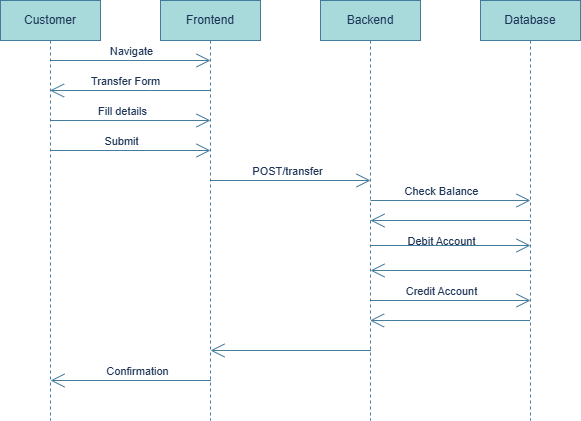

The diagram above was exported from draw.io. Its source (the exported page's mxGraphModel, read from the mxfile embedded in the PNG):
<mxGraphModel dx="1042" dy="626" grid="1" gridSize="10" guides="1" tooltips="1" connect="1" arrows="1" fold="1" page="1" pageScale="1" pageWidth="1100" pageHeight="850" math="0" shadow="0">
  <root>
    <mxCell id="0" />
    <mxCell id="1" parent="0" />
    <mxCell id="k1fb7PRDcqDZX9di17I9-6" value="Database" style="shape=umlLifeline;perimeter=lifelinePerimeter;whiteSpace=wrap;html=1;container=1;dropTarget=0;collapsible=0;recursiveResize=0;outlineConnect=0;portConstraint=eastwest;newEdgeStyle={&quot;curved&quot;:0,&quot;rounded&quot;:0};labelBackgroundColor=none;fillColor=#A8DADC;strokeColor=#457B9D;fontColor=#1D3557;" vertex="1" parent="1">
      <mxGeometry x="720" y="180" width="100" height="420" as="geometry" />
    </mxCell>
    <mxCell id="k1fb7PRDcqDZX9di17I9-7" value="Backend" style="shape=umlLifeline;perimeter=lifelinePerimeter;whiteSpace=wrap;html=1;container=1;dropTarget=0;collapsible=0;recursiveResize=0;outlineConnect=0;portConstraint=eastwest;newEdgeStyle={&quot;curved&quot;:0,&quot;rounded&quot;:0};labelBackgroundColor=none;fillColor=#A8DADC;strokeColor=#457B9D;fontColor=#1D3557;" vertex="1" parent="1">
      <mxGeometry x="560" y="180" width="100" height="420" as="geometry" />
    </mxCell>
    <mxCell id="k1fb7PRDcqDZX9di17I9-8" value="Frontend" style="shape=umlLifeline;perimeter=lifelinePerimeter;whiteSpace=wrap;html=1;container=1;dropTarget=0;collapsible=0;recursiveResize=0;outlineConnect=0;portConstraint=eastwest;newEdgeStyle={&quot;curved&quot;:0,&quot;rounded&quot;:0};labelBackgroundColor=none;fillColor=#A8DADC;strokeColor=#457B9D;fontColor=#1D3557;" vertex="1" parent="1">
      <mxGeometry x="400" y="180" width="100" height="420" as="geometry" />
    </mxCell>
    <mxCell id="k1fb7PRDcqDZX9di17I9-9" value="Customer" style="shape=umlLifeline;perimeter=lifelinePerimeter;whiteSpace=wrap;html=1;container=1;dropTarget=0;collapsible=0;recursiveResize=0;outlineConnect=0;portConstraint=eastwest;newEdgeStyle={&quot;curved&quot;:0,&quot;rounded&quot;:0};labelBackgroundColor=none;fillColor=#A8DADC;strokeColor=#457B9D;fontColor=#1D3557;" vertex="1" parent="1">
      <mxGeometry x="240" y="180" width="100" height="420" as="geometry" />
    </mxCell>
    <mxCell id="k1fb7PRDcqDZX9di17I9-10" value="" style="endArrow=open;endFill=1;endSize=12;html=1;rounded=0;strokeWidth=1;labelBackgroundColor=none;fontColor=default;strokeColor=#457B9D;" edge="1" parent="1">
      <mxGeometry width="160" relative="1" as="geometry">
        <mxPoint x="290" y="240" as="sourcePoint" />
        <mxPoint x="450" y="240" as="targetPoint" />
      </mxGeometry>
    </mxCell>
    <mxCell id="k1fb7PRDcqDZX9di17I9-12" value="Navigate" style="edgeLabel;html=1;align=center;verticalAlign=middle;resizable=0;points=[];labelBackgroundColor=none;fontColor=#1D3557;" vertex="1" connectable="0" parent="k1fb7PRDcqDZX9di17I9-10">
      <mxGeometry x="-0.1325" y="4" relative="1" as="geometry">
        <mxPoint x="11" y="-6" as="offset" />
      </mxGeometry>
    </mxCell>
    <mxCell id="k1fb7PRDcqDZX9di17I9-11" value="" style="endArrow=open;endFill=1;endSize=12;html=1;rounded=0;labelBackgroundColor=none;fontColor=default;strokeColor=#457B9D;" edge="1" parent="1">
      <mxGeometry width="160" relative="1" as="geometry">
        <mxPoint x="450" y="270" as="sourcePoint" />
        <mxPoint x="289.5" y="270" as="targetPoint" />
        <Array as="points">
          <mxPoint x="390" y="270" />
        </Array>
      </mxGeometry>
    </mxCell>
    <mxCell id="k1fb7PRDcqDZX9di17I9-13" value="Transfer Form" style="edgeLabel;html=1;align=center;verticalAlign=middle;resizable=0;points=[];labelBackgroundColor=none;fontColor=#1D3557;" vertex="1" connectable="0" parent="k1fb7PRDcqDZX9di17I9-11">
      <mxGeometry x="0.0667" y="-1" relative="1" as="geometry">
        <mxPoint y="-9" as="offset" />
      </mxGeometry>
    </mxCell>
    <mxCell id="k1fb7PRDcqDZX9di17I9-18" value="" style="endArrow=open;endFill=1;endSize=12;html=1;rounded=0;labelBackgroundColor=none;fontColor=default;strokeColor=#457B9D;" edge="1" parent="1">
      <mxGeometry width="160" relative="1" as="geometry">
        <mxPoint x="290" y="300" as="sourcePoint" />
        <mxPoint x="450" y="300" as="targetPoint" />
      </mxGeometry>
    </mxCell>
    <mxCell id="k1fb7PRDcqDZX9di17I9-19" value="Fill details" style="edgeLabel;html=1;align=center;verticalAlign=middle;resizable=0;points=[];labelBackgroundColor=none;fontColor=#1D3557;" vertex="1" connectable="0" parent="k1fb7PRDcqDZX9di17I9-18">
      <mxGeometry x="-0.1075" y="4" relative="1" as="geometry">
        <mxPoint y="-6" as="offset" />
      </mxGeometry>
    </mxCell>
    <mxCell id="k1fb7PRDcqDZX9di17I9-20" value="" style="endArrow=open;endFill=1;endSize=12;html=1;rounded=0;labelBackgroundColor=none;fontColor=default;strokeColor=#457B9D;" edge="1" parent="1">
      <mxGeometry width="160" relative="1" as="geometry">
        <mxPoint x="290" y="330" as="sourcePoint" />
        <mxPoint x="450" y="330" as="targetPoint" />
      </mxGeometry>
    </mxCell>
    <mxCell id="k1fb7PRDcqDZX9di17I9-21" value="Submit" style="edgeLabel;html=1;align=center;verticalAlign=middle;resizable=0;points=[];labelBackgroundColor=none;fontColor=#1D3557;" vertex="1" connectable="0" parent="k1fb7PRDcqDZX9di17I9-20">
      <mxGeometry x="-0.245" y="-1" relative="1" as="geometry">
        <mxPoint x="10" y="-11" as="offset" />
      </mxGeometry>
    </mxCell>
    <mxCell id="k1fb7PRDcqDZX9di17I9-22" value="" style="endArrow=open;endFill=1;endSize=12;html=1;rounded=0;labelBackgroundColor=none;fontColor=default;strokeColor=#457B9D;" edge="1" parent="1">
      <mxGeometry width="160" relative="1" as="geometry">
        <mxPoint x="450" y="360" as="sourcePoint" />
        <mxPoint x="610" y="360" as="targetPoint" />
      </mxGeometry>
    </mxCell>
    <mxCell id="k1fb7PRDcqDZX9di17I9-23" value="POST/transfer" style="edgeLabel;html=1;align=center;verticalAlign=middle;resizable=0;points=[];labelBackgroundColor=none;fontColor=#1D3557;" vertex="1" connectable="0" parent="k1fb7PRDcqDZX9di17I9-22">
      <mxGeometry x="-0.045" y="4" relative="1" as="geometry">
        <mxPoint y="-6" as="offset" />
      </mxGeometry>
    </mxCell>
    <mxCell id="k1fb7PRDcqDZX9di17I9-24" value="" style="endArrow=open;endFill=1;endSize=12;html=1;rounded=0;labelBackgroundColor=none;fontColor=default;strokeColor=#457B9D;" edge="1" parent="1">
      <mxGeometry width="160" relative="1" as="geometry">
        <mxPoint x="610" y="400" as="sourcePoint" />
        <mxPoint x="610" y="400" as="targetPoint" />
        <Array as="points">
          <mxPoint x="770" y="400" />
        </Array>
      </mxGeometry>
    </mxCell>
    <mxCell id="k1fb7PRDcqDZX9di17I9-25" value="" style="endArrow=open;endFill=1;endSize=12;html=1;rounded=0;labelBackgroundColor=none;fontColor=default;strokeColor=#457B9D;" edge="1" parent="1">
      <mxGeometry width="160" relative="1" as="geometry">
        <mxPoint x="610" y="380" as="sourcePoint" />
        <mxPoint x="770" y="380" as="targetPoint" />
      </mxGeometry>
    </mxCell>
    <mxCell id="k1fb7PRDcqDZX9di17I9-26" value="Check Balance" style="edgeLabel;html=1;align=center;verticalAlign=middle;resizable=0;points=[];labelBackgroundColor=none;fontColor=#1D3557;" vertex="1" connectable="0" parent="k1fb7PRDcqDZX9di17I9-25">
      <mxGeometry x="-0.445" y="2" relative="1" as="geometry">
        <mxPoint x="26" y="-8" as="offset" />
      </mxGeometry>
    </mxCell>
    <mxCell id="k1fb7PRDcqDZX9di17I9-27" value="" style="endArrow=open;endFill=1;endSize=12;html=1;rounded=0;labelBackgroundColor=none;fontColor=default;strokeColor=#457B9D;" edge="1" parent="1">
      <mxGeometry width="160" relative="1" as="geometry">
        <mxPoint x="610" y="480" as="sourcePoint" />
        <mxPoint x="770" y="480" as="targetPoint" />
      </mxGeometry>
    </mxCell>
    <mxCell id="k1fb7PRDcqDZX9di17I9-32" value="Credit Account" style="edgeLabel;html=1;align=center;verticalAlign=middle;resizable=0;points=[];labelBackgroundColor=none;fontColor=#1D3557;" vertex="1" connectable="0" parent="k1fb7PRDcqDZX9di17I9-27">
      <mxGeometry x="-0.3075" relative="1" as="geometry">
        <mxPoint x="15" y="-10" as="offset" />
      </mxGeometry>
    </mxCell>
    <mxCell id="k1fb7PRDcqDZX9di17I9-28" value="" style="endArrow=open;endFill=1;endSize=12;html=1;rounded=0;labelBackgroundColor=none;fontColor=default;strokeColor=#457B9D;" edge="1" parent="1">
      <mxGeometry width="160" relative="1" as="geometry">
        <mxPoint x="771" y="450" as="sourcePoint" />
        <mxPoint x="610" y="450" as="targetPoint" />
        <Array as="points">
          <mxPoint x="720.5" y="450" />
        </Array>
      </mxGeometry>
    </mxCell>
    <mxCell id="k1fb7PRDcqDZX9di17I9-29" value="" style="endArrow=open;endFill=1;endSize=12;html=1;rounded=0;labelBackgroundColor=none;fontColor=default;strokeColor=#457B9D;" edge="1" parent="1">
      <mxGeometry width="160" relative="1" as="geometry">
        <mxPoint x="769.5" y="500" as="sourcePoint" />
        <mxPoint x="609.5" y="500" as="targetPoint" />
      </mxGeometry>
    </mxCell>
    <mxCell id="k1fb7PRDcqDZX9di17I9-30" value="" style="endArrow=open;endFill=1;endSize=12;html=1;rounded=0;labelBackgroundColor=none;fontColor=default;strokeColor=#457B9D;" edge="1" parent="1">
      <mxGeometry width="160" relative="1" as="geometry">
        <mxPoint x="610" y="425" as="sourcePoint" />
        <mxPoint x="770" y="425" as="targetPoint" />
      </mxGeometry>
    </mxCell>
    <mxCell id="k1fb7PRDcqDZX9di17I9-31" value="Debit Account" style="edgeLabel;html=1;align=center;verticalAlign=middle;resizable=0;points=[];labelBackgroundColor=none;fontColor=#1D3557;" vertex="1" connectable="0" parent="k1fb7PRDcqDZX9di17I9-30">
      <mxGeometry x="-0.17" y="2" relative="1" as="geometry">
        <mxPoint x="4" y="-3" as="offset" />
      </mxGeometry>
    </mxCell>
    <mxCell id="k1fb7PRDcqDZX9di17I9-33" value="" style="endArrow=open;endFill=1;endSize=12;html=1;rounded=0;labelBackgroundColor=none;fontColor=default;strokeColor=#457B9D;" edge="1" parent="1">
      <mxGeometry width="160" relative="1" as="geometry">
        <mxPoint x="610.5" y="530" as="sourcePoint" />
        <mxPoint x="450" y="530" as="targetPoint" />
      </mxGeometry>
    </mxCell>
    <mxCell id="k1fb7PRDcqDZX9di17I9-34" value="" style="endArrow=open;endFill=1;endSize=12;html=1;rounded=0;labelBackgroundColor=none;fontColor=default;strokeColor=#457B9D;" edge="1" parent="1">
      <mxGeometry width="160" relative="1" as="geometry">
        <mxPoint x="450.5" y="560" as="sourcePoint" />
        <mxPoint x="290" y="560" as="targetPoint" />
      </mxGeometry>
    </mxCell>
    <mxCell id="k1fb7PRDcqDZX9di17I9-35" value="Confirmation" style="edgeLabel;html=1;align=center;verticalAlign=middle;resizable=0;points=[];labelBackgroundColor=none;fontColor=#1D3557;" vertex="1" connectable="0" parent="k1fb7PRDcqDZX9di17I9-34">
      <mxGeometry x="-0.0766" y="-1" relative="1" as="geometry">
        <mxPoint y="-9" as="offset" />
      </mxGeometry>
    </mxCell>
  </root>
</mxGraphModel>